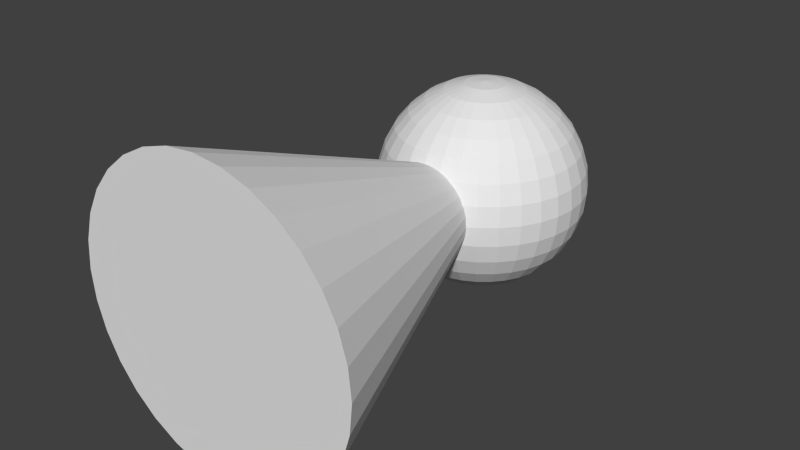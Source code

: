 # Source: trouble_token_simple.blend  (saved by Blender 2.62.0; exported with 4.5.12 LTS)
import bpy
from mathutils import Matrix  # noqa: F401  (used for matrix-valued properties, if any)

bpy.ops.wm.read_factory_settings(use_empty=True)
scene = bpy.context.scene
scene.name = 'Scene'

# ---- collections
col_collection_1 = bpy.data.collections.new('Collection 1'); scene.collection.children.link(col_collection_1)

# ---- world
world_world = bpy.data.worlds.new('World'); scene.world = world_world
world_world.color = (0.05088, 0.05088, 0.05088)
world_world.use_sun_shadow = False
world_world.sun_shadow_jitter_overblur = 0.0
world_world.cycles.sampling_method = 'MANUAL'
world_world.cycles.sample_map_resolution = 256

# ---- meshes
me_sphere_001 = bpy.data.meshes.new('Sphere.001')
me_sphere_001.from_pydata([(0.0, 0.0, 0.21), (0.1746, 0.0, 0.1167), (0.04018, 0.007993, -0.206), (0.07882, 0.01568, -0.194), (0.1144, 0.02276, -0.1746), (0.1456, 0.02897, -0.1485), (0.1713, 0.03406, -0.1167), (0.1903, 0.03785, -0.08036), (0.202, 0.04018, -0.04097), (0.206, 0.04097, 1.49e-08), (0.202, 0.04018, 0.04097), (0.1903, 0.03785, 0.08036), (0.1713, 0.03406, 0.1167), (0.1456, 0.02897, 0.1485), (0.1144, 0.02276, 0.1746), (0.07882, 0.01568, 0.194), (0.04018, 0.007993, 0.206), (0.03785, 0.01568, 0.206), (0.07425, 0.03075, 0.194), (0.1078, 0.04465, 0.1746), (0.1372, 0.05683, 0.1485), (0.1613, 0.06682, 0.1167), (0.1792, 0.07425, 0.08036), (0.1903, 0.07882, 0.04097), (0.194, 0.08036, 1.49e-08), (0.1903, 0.07882, -0.04097), (0.1792, 0.07425, -0.08036), (0.1613, 0.06682, -0.1167), (0.1372, 0.05683, -0.1485), (0.1078, 0.04465, -0.1746), (0.07425, 0.03075, -0.194), (0.03785, 0.01568, -0.206), (-6.322e-08, -2.619e-08, -0.21), (0.03406, 0.02276, -0.206), (0.06682, 0.04465, -0.194), (0.09701, 0.06482, -0.1746), (0.1235, 0.0825, -0.1485), (0.1452, 0.09701, -0.1167), (0.1613, 0.1078, -0.08036), (0.1713, 0.1144, -0.04097), (0.1746, 0.1167, 1.49e-08), (0.1713, 0.1144, 0.04097), (0.1613, 0.1078, 0.08036), (0.1452, 0.09701, 0.1167), (0.1235, 0.0825, 0.1485), (0.09701, 0.06482, 0.1746), (0.06682, 0.04465, 0.194), (0.03406, 0.02276, 0.206), (0.02897, 0.02897, 0.206), (0.05683, 0.05683, 0.194), (0.0825, 0.0825, 0.1746), (0.105, 0.105, 0.1485), (0.1235, 0.1235, 0.1167), (0.1372, 0.1372, 0.08036), (0.1456, 0.1456, 0.04097), (0.1485, 0.1485, 1.49e-08), (0.1456, 0.1456, -0.04097), (0.1372, 0.1372, -0.08036), (0.1235, 0.1235, -0.1167), (0.105, 0.105, -0.1485), (0.0825, 0.0825, -0.1746), (0.05683, 0.05683, -0.194), (0.02897, 0.02897, -0.206), (0.02276, 0.03406, -0.206), (0.04465, 0.06682, -0.194), (0.06482, 0.09701, -0.1746), (0.0825, 0.1235, -0.1485), (0.09701, 0.1452, -0.1167), (0.1078, 0.1613, -0.08036), (0.1144, 0.1713, -0.04097), (0.1167, 0.1746, 1.49e-08), (0.1144, 0.1713, 0.04097), (0.1078, 0.1613, 0.08036), (0.09701, 0.1452, 0.1167), (0.0825, 0.1235, 0.1485), (0.06482, 0.09701, 0.1746), (0.04465, 0.06682, 0.194), (0.02276, 0.03406, 0.206), (0.01568, 0.03785, 0.206), (0.03075, 0.07425, 0.194), (0.04465, 0.1078, 0.1746), (0.05683, 0.1372, 0.1485), (0.06682, 0.1613, 0.1167), (0.07425, 0.1792, 0.08036), (0.07882, 0.1903, 0.04097), (0.08036, 0.194, 1.49e-08), (0.07882, 0.1903, -0.04097), (0.07425, 0.1792, -0.08036), (0.06682, 0.1613, -0.1167), (0.05683, 0.1372, -0.1485), (0.04465, 0.1078, -0.1746), (0.03075, 0.07425, -0.194), (0.01568, 0.03785, -0.206), (0.007993, 0.04018, -0.206), (0.01568, 0.07882, -0.194), (0.02276, 0.1144, -0.1746), (0.02897, 0.1456, -0.1485), (0.03406, 0.1713, -0.1167), (0.03785, 0.1903, -0.08036), (0.04018, 0.202, -0.04097), (0.04097, 0.206, 1.49e-08), (0.04018, 0.202, 0.04097), (0.03785, 0.1903, 0.08036), (0.03406, 0.1713, 0.1167), (0.02897, 0.1456, 0.1485), (0.02276, 0.1144, 0.1746), (0.01568, 0.07882, 0.194), (0.007993, 0.04018, 0.206), (-2.794e-09, 0.04097, 0.206), (-3.725e-09, 0.08036, 0.194), (-7.451e-09, 0.1167, 0.1746), (-1.863e-09, 0.1485, 0.1485), (-1.863e-08, 0.1746, 0.1167), (-2.608e-08, 0.194, 0.08036), (-3.725e-09, 0.206, 0.04097), (-1.49e-08, 0.21, 1.49e-08), (-3.725e-09, 0.206, -0.04097), (-2.608e-08, 0.194, -0.08036), (-2.98e-08, 0.1746, -0.1167), (-1.863e-09, 0.1485, -0.1485), (-1.118e-08, 0.1167, -0.1746), (-1.024e-08, 0.08036, -0.194), (-9.313e-10, 0.04097, -0.206), (-0.007993, 0.04018, -0.206), (-0.01568, 0.07882, -0.194), (-0.02276, 0.1144, -0.1746), (-0.02897, 0.1456, -0.1485), (-0.03406, 0.1713, -0.1167), (-0.03785, 0.1903, -0.08036), (-0.04018, 0.202, -0.04097), (-0.04097, 0.206, 1.49e-08), (-0.04018, 0.202, 0.04097), (-0.03785, 0.1903, 0.08036), (-0.03406, 0.1713, 0.1167), (-0.02897, 0.1456, 0.1485), (-0.02276, 0.1144, 0.1746), (-0.01568, 0.07882, 0.194), (-0.007993, 0.04018, 0.206), (-0.01568, 0.03785, 0.206), (-0.03075, 0.07425, 0.194), (-0.04465, 0.1078, 0.1746), (-0.05683, 0.1372, 0.1485), (-0.06682, 0.1613, 0.1167), (-0.07425, 0.1792, 0.08036), (-0.07882, 0.1903, 0.04097), (-0.08036, 0.194, 1.49e-08), (-0.07882, 0.1903, -0.04097), (-0.07425, 0.1792, -0.08036), (-0.06682, 0.1613, -0.1167), (-0.05683, 0.1372, -0.1485), (-0.04465, 0.1078, -0.1746), (-0.03075, 0.07425, -0.194), (-0.01568, 0.03785, -0.206), (-0.02276, 0.03406, -0.206), (-0.04465, 0.06682, -0.194), (-0.06482, 0.09701, -0.1746), (-0.0825, 0.1235, -0.1485), (-0.09701, 0.1452, -0.1167), (-0.1078, 0.1613, -0.08036), (-0.1144, 0.1713, -0.04097), (-0.1167, 0.1746, 1.49e-08), (-0.1144, 0.1713, 0.04097), (-0.1078, 0.1613, 0.08036), (-0.09701, 0.1452, 0.1167), (-0.0825, 0.1235, 0.1485), (-0.06482, 0.09701, 0.1746), (-0.04465, 0.06682, 0.194), (-0.02276, 0.03406, 0.206), (-0.02897, 0.02897, 0.206), (-0.05683, 0.05683, 0.194), (-0.0825, 0.0825, 0.1746), (-0.105, 0.105, 0.1485), (-0.1235, 0.1235, 0.1167), (-0.1372, 0.1372, 0.08036), (-0.1456, 0.1456, 0.04097), (-0.1485, 0.1485, 1.49e-08), (-0.1456, 0.1456, -0.04097), (-0.1372, 0.1372, -0.08036), (-0.1235, 0.1235, -0.1167), (-0.105, 0.105, -0.1485), (-0.0825, 0.0825, -0.1746), (-0.05683, 0.05683, -0.194), (-0.02897, 0.02897, -0.206), (-0.03406, 0.02276, -0.206), (-0.06682, 0.04465, -0.194), (-0.09701, 0.06482, -0.1746), (-0.1235, 0.0825, -0.1485), (-0.1452, 0.09701, -0.1167), (-0.1613, 0.1078, -0.08036), (-0.1713, 0.1144, -0.04097), (-0.1746, 0.1167, 1.49e-08), (-0.1713, 0.1144, 0.04097), (-0.1613, 0.1078, 0.08036), (-0.1452, 0.09701, 0.1167), (-0.1235, 0.0825, 0.1485), (-0.09701, 0.06482, 0.1746), (-0.06682, 0.04465, 0.194), (-0.03406, 0.02276, 0.206), (-0.03785, 0.01568, 0.206), (-0.07425, 0.03075, 0.194), (-0.1078, 0.04465, 0.1746), (-0.1372, 0.05683, 0.1485), (-0.1613, 0.06682, 0.1167), (-0.1792, 0.07425, 0.08036), (-0.1903, 0.07882, 0.04097), (-0.194, 0.08036, 1.49e-08), (-0.1903, 0.07882, -0.04097), (-0.1792, 0.07425, -0.08036), (-0.1613, 0.06682, -0.1167), (-0.1372, 0.05683, -0.1485), (-0.1078, 0.04465, -0.1746), (-0.07425, 0.03075, -0.194), (-0.03785, 0.01568, -0.206), (-0.04018, 0.007993, -0.206), (-0.07882, 0.01568, -0.194), (-0.1144, 0.02276, -0.1746), (-0.1456, 0.02897, -0.1485), (-0.1713, 0.03406, -0.1167), (-0.1903, 0.03785, -0.08036), (-0.202, 0.04018, -0.04097), (-0.206, 0.04097, 1.49e-08), (-0.202, 0.04018, 0.04097), (-0.1903, 0.03785, 0.08036), (-0.1713, 0.03406, 0.1167), (-0.1456, 0.02897, 0.1485), (-0.1144, 0.02276, 0.1746), (-0.07882, 0.01568, 0.194), (-0.04018, 0.007993, 0.206), (-0.04097, -6.519e-09, 0.206), (-0.08036, -1.024e-08, 0.194), (-0.1167, -3.725e-09, 0.1746), (-0.1485, -1.304e-08, 0.1485), (-0.1746, -2.98e-08, 0.1167), (-0.194, -3.353e-08, 0.08036), (-0.206, -1.863e-08, 0.04097), (-0.21, -1.863e-08, 1.49e-08), (-0.206, -3.725e-09, -0.04097), (-0.194, -3.353e-08, -0.08036), (-0.1746, -3.725e-08, -0.1167), (-0.1485, -1.304e-08, -0.1485), (-0.1167, -1.676e-08, -0.1746), (-0.08036, -1.863e-08, -0.194), (-0.04097, -1.863e-09, -0.206), (-0.04018, -0.007993, -0.206), (-0.07882, -0.01568, -0.194), (-0.1144, -0.02276, -0.1746), (-0.1456, -0.02897, -0.1485), (-0.1713, -0.03406, -0.1167), (-0.1903, -0.03785, -0.08036), (-0.202, -0.04018, -0.04097), (-0.206, -0.04097, 1.49e-08), (-0.202, -0.04018, 0.04097), (-0.1903, -0.03785, 0.08036), (-0.1713, -0.03406, 0.1167), (-0.1456, -0.02897, 0.1485), (-0.1144, -0.02276, 0.1746), (-0.07882, -0.01568, 0.194), (-0.04018, -0.007993, 0.206), (-0.03785, -0.01568, 0.206), (-0.07425, -0.03075, 0.194), (-0.1078, -0.04465, 0.1746), (-0.1372, -0.05683, 0.1485), (-0.1613, -0.06682, 0.1167), (-0.1792, -0.07425, 0.08036), (-0.1903, -0.07882, 0.04097), (-0.194, -0.08036, 1.49e-08), (-0.1903, -0.07882, -0.04097), (-0.1792, -0.07425, -0.08036), (-0.1613, -0.06682, -0.1167), (-0.1372, -0.05683, -0.1485), (-0.1078, -0.04465, -0.1746), (-0.07425, -0.03075, -0.194), (-0.03785, -0.01568, -0.206), (-0.03406, -0.02276, -0.206), (-0.06682, -0.04465, -0.194), (-0.09701, -0.06482, -0.1746), (-0.1235, -0.0825, -0.1485), (-0.1452, -0.09701, -0.1167), (-0.1613, -0.1078, -0.08036), (-0.1713, -0.1144, -0.04097), (-0.1746, -0.1167, 1.49e-08), (-0.1713, -0.1144, 0.04097), (-0.1613, -0.1078, 0.08036), (-0.1452, -0.09701, 0.1167), (-0.1235, -0.0825, 0.1485), (-0.09701, -0.06482, 0.1746), (-0.06682, -0.04465, 0.194), (-0.03406, -0.02276, 0.206), (-0.02897, -0.02897, 0.206), (-0.05683, -0.05683, 0.194), (-0.0825, -0.0825, 0.1746), (-0.105, -0.105, 0.1485), (-0.1235, -0.1235, 0.1167), (-0.1372, -0.1372, 0.08036), (-0.1456, -0.1456, 0.04097), (-0.1485, -0.1485, 1.49e-08), (-0.1456, -0.1456, -0.04097), (-0.1372, -0.1372, -0.08036), (-0.1235, -0.1235, -0.1167), (-0.105, -0.105, -0.1485), (-0.0825, -0.0825, -0.1746), (-0.05683, -0.05683, -0.194), (-0.02897, -0.02897, -0.206), (-0.02276, -0.03406, -0.206), (-0.04465, -0.06682, -0.194), (-0.06482, -0.09701, -0.1746), (-0.0825, -0.1235, -0.1485), (-0.09701, -0.1452, -0.1167), (-0.1078, -0.1613, -0.08036), (-0.1144, -0.1713, -0.04097), (-0.1167, -0.1746, 1.49e-08), (-0.1144, -0.1713, 0.04097), (-0.1078, -0.1613, 0.08036), (-0.09701, -0.1452, 0.1167), (-0.0825, -0.1235, 0.1485), (-0.06482, -0.09701, 0.1746), (-0.04465, -0.06682, 0.194), (-0.02276, -0.03406, 0.206), (-0.01568, -0.03785, 0.206), (-0.03075, -0.07425, 0.194), (-0.04465, -0.1078, 0.1746), (-0.05683, -0.1372, 0.1485), (-0.06682, -0.1613, 0.1167), (-0.07425, -0.1792, 0.08036), (-0.07882, -0.1903, 0.04097), (-0.08036, -0.194, 1.49e-08), (-0.07882, -0.1903, -0.04097), (-0.07425, -0.1792, -0.08036), (-0.06682, -0.1613, -0.1167), (-0.05683, -0.1372, -0.1485), (-0.04465, -0.1078, -0.1746), (-0.03075, -0.07425, -0.194), (-0.01568, -0.03785, -0.206), (-0.007993, -0.04018, -0.206), (-0.01568, -0.07882, -0.194), (-0.02276, -0.1144, -0.1746), (-0.02897, -0.1456, -0.1485), (-0.03406, -0.1713, -0.1167), (-0.03785, -0.1903, -0.08036), (-0.04018, -0.202, -0.04097), (-0.04097, -0.206, 1.49e-08), (-0.04018, -0.202, 0.04097), (-0.03785, -0.1903, 0.08036), (-0.03406, -0.1713, 0.1167), (-0.02897, -0.1456, 0.1485), (-0.02276, -0.1144, 0.1746), (-0.01568, -0.07882, 0.194), (-0.007993, -0.04018, 0.206), (9.313e-09, -0.04097, 0.206), (1.397e-08, -0.08036, 0.194), (1.304e-08, -0.1167, 0.1746), (2.421e-08, -0.1485, 0.1485), (3.725e-08, -0.1746, 0.1167), (4.098e-08, -0.194, 0.08036), (2.98e-08, -0.206, 0.04097), (1.49e-08, -0.21, 1.49e-08), (1.863e-08, -0.206, -0.04097), (4.098e-08, -0.194, -0.08036), (4.843e-08, -0.1746, -0.1167), (2.421e-08, -0.1485, -0.1485), (2.049e-08, -0.1167, -0.1746), (2.142e-08, -0.08036, -0.194), (3.725e-09, -0.04097, -0.206), (0.007993, -0.04018, -0.206), (0.01568, -0.07882, -0.194), (0.02276, -0.1144, -0.1746), (0.02897, -0.1456, -0.1485), (0.03406, -0.1713, -0.1167), (0.03785, -0.1903, -0.08036), (0.04018, -0.202, -0.04097), (0.04097, -0.206, 1.49e-08), (0.04018, -0.202, 0.04097), (0.03785, -0.1903, 0.08036), (0.03406, -0.1713, 0.1167), (0.02897, -0.1456, 0.1485), (0.02276, -0.1144, 0.1746), (0.01568, -0.07882, 0.194), (0.007993, -0.04018, 0.206), (0.01568, -0.03785, 0.206), (0.03075, -0.07425, 0.194), (0.04465, -0.1078, 0.1746), (0.05683, -0.1372, 0.1485), (0.06682, -0.1613, 0.1167), (0.07425, -0.1792, 0.08036), (0.07882, -0.1903, 0.04097), (0.08036, -0.194, 1.49e-08), (0.07882, -0.1903, -0.04097), (0.07425, -0.1792, -0.08036), (0.06682, -0.1613, -0.1167), (0.05683, -0.1372, -0.1485), (0.04465, -0.1078, -0.1746), (0.03075, -0.07425, -0.194), (0.01568, -0.03785, -0.206), (0.02276, -0.03406, -0.206), (0.04465, -0.06682, -0.194), (0.06482, -0.09701, -0.1746), (0.0825, -0.1235, -0.1485), (0.09701, -0.1452, -0.1167), (0.1078, -0.1613, -0.08036), (0.1144, -0.1713, -0.04097), (0.1167, -0.1746, 1.49e-08), (0.1144, -0.1713, 0.04097), (0.1078, -0.1613, 0.08036), (0.09701, -0.1452, 0.1167), (0.0825, -0.1235, 0.1485), (0.06482, -0.09701, 0.1746), (0.04465, -0.06682, 0.194), (0.02276, -0.03406, 0.206), (0.02897, -0.02897, 0.206), (0.05683, -0.05683, 0.194), (0.0825, -0.0825, 0.1746), (0.105, -0.105, 0.1485), (0.1235, -0.1235, 0.1167), (0.1372, -0.1372, 0.08036), (0.1456, -0.1456, 0.04097), (0.1485, -0.1485, 1.49e-08), (0.1456, -0.1456, -0.04097), (0.1372, -0.1372, -0.08036), (0.1235, -0.1235, -0.1167), (0.105, -0.105, -0.1485), (0.0825, -0.0825, -0.1746), (0.05683, -0.05683, -0.194), (0.02897, -0.02897, -0.206), (0.03406, -0.02276, -0.206), (0.06682, -0.04465, -0.194), (0.09701, -0.06482, -0.1746), (0.1235, -0.0825, -0.1485), (0.1452, -0.09701, -0.1167), (0.1613, -0.1078, -0.08036), (0.1713, -0.1144, -0.04097), (0.1746, -0.1167, 1.49e-08), (0.1713, -0.1144, 0.04097), (0.1613, -0.1078, 0.08036), (0.1452, -0.09701, 0.1167), (0.1235, -0.0825, 0.1485), (0.09701, -0.06482, 0.1746), (0.06682, -0.04465, 0.194), (0.03406, -0.02276, 0.206), (0.03785, -0.01568, 0.206), (0.07425, -0.03075, 0.194), (0.1078, -0.04465, 0.1746), (0.1372, -0.05683, 0.1485), (0.1613, -0.06682, 0.1167), (0.1792, -0.07425, 0.08036), (0.1903, -0.07882, 0.04097), (0.194, -0.08036, 1.49e-08), (0.1903, -0.07882, -0.04097), (0.1792, -0.07425, -0.08036), (0.1613, -0.06682, -0.1167), (0.1372, -0.05683, -0.1485), (0.1078, -0.04465, -0.1746), (0.07425, -0.03075, -0.194), (0.03785, -0.01568, -0.206), (0.04018, -0.007993, -0.206), (0.07882, -0.01568, -0.194), (0.1144, -0.02276, -0.1746), (0.1456, -0.02897, -0.1485), (0.1713, -0.03406, -0.1167), (0.1903, -0.03785, -0.08036), (0.202, -0.04018, -0.04097), (0.206, -0.04097, 1.49e-08), (0.202, -0.04018, 0.04097), (0.1903, -0.03785, 0.08036), (0.1713, -0.03406, 0.1167), (0.1456, -0.02897, 0.1485), (0.1144, -0.02276, 0.1746), (0.07882, -0.01568, 0.194), (0.04018, -0.007993, 0.206), (0.04097, 9.313e-09, 0.206), (0.08036, 2.421e-08, 0.194), (0.1167, 1.304e-08, 0.1746), (0.1485, 4.284e-08, 0.1485), (0.194, 5.588e-08, 0.08036), (0.206, 3.725e-08, 0.04097), (0.21, 1.118e-08, 1.49e-08), (0.206, 4.47e-08, -0.04097), (0.194, 5.588e-08, -0.08036), (0.1746, 5.588e-08, -0.1167), (0.1485, 4.284e-08, -0.1485), (0.1167, 1.676e-08, -0.1746), (0.08036, 2.98e-08, -0.194), (0.04097, 4.657e-09, -0.206)], [], [(481, 32, 2), (480, 481, 2, 3), (479, 480, 3, 4), (478, 479, 4, 5), (477, 478, 5, 6), (476, 477, 6, 7), (475, 476, 7, 8), (474, 475, 8, 9), (473, 474, 9, 10), (472, 473, 10, 11), (1, 472, 11, 12), (471, 1, 12, 13), (470, 471, 13, 14), (469, 470, 14, 15), (468, 469, 15, 16), (0, 468, 16), (0, 16, 17), (16, 15, 18, 17), (15, 14, 19, 18), (14, 13, 20, 19), (13, 12, 21, 20), (12, 11, 22, 21), (11, 10, 23, 22), (10, 9, 24, 23), (9, 8, 25, 24), (8, 7, 26, 25), (7, 6, 27, 26), (6, 5, 28, 27), (5, 4, 29, 28), (4, 3, 30, 29), (3, 2, 31, 30), (2, 32, 31), (31, 32, 33), (30, 31, 33, 34), (29, 30, 34, 35), (28, 29, 35, 36), (27, 28, 36, 37), (26, 27, 37, 38), (25, 26, 38, 39), (24, 25, 39, 40), (23, 24, 40, 41), (22, 23, 41, 42), (21, 22, 42, 43), (20, 21, 43, 44), (19, 20, 44, 45), (18, 19, 45, 46), (17, 18, 46, 47), (0, 17, 47), (0, 47, 48), (47, 46, 49, 48), (46, 45, 50, 49), (45, 44, 51, 50), (44, 43, 52, 51), (43, 42, 53, 52), (42, 41, 54, 53), (41, 40, 55, 54), (40, 39, 56, 55), (39, 38, 57, 56), (38, 37, 58, 57), (37, 36, 59, 58), (36, 35, 60, 59), (35, 34, 61, 60), (34, 33, 62, 61), (33, 32, 62), (62, 32, 63), (61, 62, 63, 64), (60, 61, 64, 65), (59, 60, 65, 66), (58, 59, 66, 67), (57, 58, 67, 68), (56, 57, 68, 69), (55, 56, 69, 70), (54, 55, 70, 71), (53, 54, 71, 72), (52, 53, 72, 73), (51, 52, 73, 74), (50, 51, 74, 75), (49, 50, 75, 76), (48, 49, 76, 77), (0, 48, 77), (0, 77, 78), (77, 76, 79, 78), (76, 75, 80, 79), (75, 74, 81, 80), (74, 73, 82, 81), (73, 72, 83, 82), (72, 71, 84, 83), (71, 70, 85, 84), (70, 69, 86, 85), (69, 68, 87, 86), (68, 67, 88, 87), (67, 66, 89, 88), (66, 65, 90, 89), (65, 64, 91, 90), (64, 63, 92, 91), (63, 32, 92), (92, 32, 93), (91, 92, 93, 94), (90, 91, 94, 95), (89, 90, 95, 96), (88, 89, 96, 97), (87, 88, 97, 98), (86, 87, 98, 99), (85, 86, 99, 100), (84, 85, 100, 101), (83, 84, 101, 102), (82, 83, 102, 103), (81, 82, 103, 104), (80, 81, 104, 105), (79, 80, 105, 106), (78, 79, 106, 107), (0, 78, 107), (0, 107, 108), (107, 106, 109, 108), (106, 105, 110, 109), (105, 104, 111, 110), (104, 103, 112, 111), (103, 102, 113, 112), (102, 101, 114, 113), (101, 100, 115, 114), (100, 99, 116, 115), (99, 98, 117, 116), (98, 97, 118, 117), (97, 96, 119, 118), (96, 95, 120, 119), (95, 94, 121, 120), (94, 93, 122, 121), (93, 32, 122), (122, 32, 123), (121, 122, 123, 124), (120, 121, 124, 125), (119, 120, 125, 126), (118, 119, 126, 127), (117, 118, 127, 128), (116, 117, 128, 129), (115, 116, 129, 130), (114, 115, 130, 131), (113, 114, 131, 132), (112, 113, 132, 133), (111, 112, 133, 134), (110, 111, 134, 135), (109, 110, 135, 136), (108, 109, 136, 137), (0, 108, 137), (0, 137, 138), (137, 136, 139, 138), (136, 135, 140, 139), (135, 134, 141, 140), (134, 133, 142, 141), (133, 132, 143, 142), (132, 131, 144, 143), (131, 130, 145, 144), (130, 129, 146, 145), (129, 128, 147, 146), (128, 127, 148, 147), (127, 126, 149, 148), (126, 125, 150, 149), (125, 124, 151, 150), (124, 123, 152, 151), (123, 32, 152), (152, 32, 153), (151, 152, 153, 154), (150, 151, 154, 155), (149, 150, 155, 156), (148, 149, 156, 157), (147, 148, 157, 158), (146, 147, 158, 159), (145, 146, 159, 160), (144, 145, 160, 161), (143, 144, 161, 162), (142, 143, 162, 163), (141, 142, 163, 164), (140, 141, 164, 165), (139, 140, 165, 166), (138, 139, 166, 167), (0, 138, 167), (0, 167, 168), (167, 166, 169, 168), (166, 165, 170, 169), (165, 164, 171, 170), (164, 163, 172, 171), (163, 162, 173, 172), (162, 161, 174, 173), (161, 160, 175, 174), (160, 159, 176, 175), (159, 158, 177, 176), (158, 157, 178, 177), (157, 156, 179, 178), (156, 155, 180, 179), (155, 154, 181, 180), (154, 153, 182, 181), (153, 32, 182), (182, 32, 183), (181, 182, 183, 184), (180, 181, 184, 185), (179, 180, 185, 186), (178, 179, 186, 187), (177, 178, 187, 188), (176, 177, 188, 189), (175, 176, 189, 190), (174, 175, 190, 191), (173, 174, 191, 192), (172, 173, 192, 193), (171, 172, 193, 194), (170, 171, 194, 195), (169, 170, 195, 196), (168, 169, 196, 197), (0, 168, 197), (0, 197, 198), (197, 196, 199, 198), (196, 195, 200, 199), (195, 194, 201, 200), (194, 193, 202, 201), (193, 192, 203, 202), (192, 191, 204, 203), (191, 190, 205, 204), (190, 189, 206, 205), (189, 188, 207, 206), (188, 187, 208, 207), (187, 186, 209, 208), (186, 185, 210, 209), (185, 184, 211, 210), (184, 183, 212, 211), (183, 32, 212), (212, 32, 213), (211, 212, 213, 214), (210, 211, 214, 215), (209, 210, 215, 216), (208, 209, 216, 217), (207, 208, 217, 218), (206, 207, 218, 219), (205, 206, 219, 220), (204, 205, 220, 221), (203, 204, 221, 222), (202, 203, 222, 223), (201, 202, 223, 224), (200, 201, 224, 225), (199, 200, 225, 226), (198, 199, 226, 227), (0, 198, 227), (0, 227, 228), (227, 226, 229, 228), (226, 225, 230, 229), (225, 224, 231, 230), (224, 223, 232, 231), (223, 222, 233, 232), (222, 221, 234, 233), (221, 220, 235, 234), (220, 219, 236, 235), (219, 218, 237, 236), (218, 217, 238, 237), (217, 216, 239, 238), (216, 215, 240, 239), (215, 214, 241, 240), (214, 213, 242, 241), (213, 32, 242), (242, 32, 243), (241, 242, 243, 244), (240, 241, 244, 245), (239, 240, 245, 246), (238, 239, 246, 247), (237, 238, 247, 248), (236, 237, 248, 249), (235, 236, 249, 250), (234, 235, 250, 251), (233, 234, 251, 252), (232, 233, 252, 253), (231, 232, 253, 254), (230, 231, 254, 255), (229, 230, 255, 256), (228, 229, 256, 257), (0, 228, 257), (0, 257, 258), (257, 256, 259, 258), (256, 255, 260, 259), (255, 254, 261, 260), (254, 253, 262, 261), (253, 252, 263, 262), (252, 251, 264, 263), (251, 250, 265, 264), (250, 249, 266, 265), (249, 248, 267, 266), (248, 247, 268, 267), (247, 246, 269, 268), (246, 245, 270, 269), (245, 244, 271, 270), (244, 243, 272, 271), (243, 32, 272), (272, 32, 273), (271, 272, 273, 274), (270, 271, 274, 275), (269, 270, 275, 276), (268, 269, 276, 277), (267, 268, 277, 278), (266, 267, 278, 279), (265, 266, 279, 280), (264, 265, 280, 281), (263, 264, 281, 282), (262, 263, 282, 283), (261, 262, 283, 284), (260, 261, 284, 285), (259, 260, 285, 286), (258, 259, 286, 287), (0, 258, 287), (0, 287, 288), (287, 286, 289, 288), (286, 285, 290, 289), (285, 284, 291, 290), (284, 283, 292, 291), (283, 282, 293, 292), (282, 281, 294, 293), (281, 280, 295, 294), (280, 279, 296, 295), (279, 278, 297, 296), (278, 277, 298, 297), (277, 276, 299, 298), (276, 275, 300, 299), (275, 274, 301, 300), (274, 273, 302, 301), (273, 32, 302), (302, 32, 303), (301, 302, 303, 304), (300, 301, 304, 305), (299, 300, 305, 306), (298, 299, 306, 307), (297, 298, 307, 308), (296, 297, 308, 309), (295, 296, 309, 310), (294, 295, 310, 311), (293, 294, 311, 312), (292, 293, 312, 313), (291, 292, 313, 314), (290, 291, 314, 315), (289, 290, 315, 316), (288, 289, 316, 317), (0, 288, 317), (0, 317, 318), (317, 316, 319, 318), (316, 315, 320, 319), (315, 314, 321, 320), (314, 313, 322, 321), (313, 312, 323, 322), (312, 311, 324, 323), (311, 310, 325, 324), (310, 309, 326, 325), (309, 308, 327, 326), (308, 307, 328, 327), (307, 306, 329, 328), (306, 305, 330, 329), (305, 304, 331, 330), (304, 303, 332, 331), (303, 32, 332), (332, 32, 333), (331, 332, 333, 334), (330, 331, 334, 335), (329, 330, 335, 336), (328, 329, 336, 337), (327, 328, 337, 338), (326, 327, 338, 339), (325, 326, 339, 340), (324, 325, 340, 341), (323, 324, 341, 342), (322, 323, 342, 343), (321, 322, 343, 344), (320, 321, 344, 345), (319, 320, 345, 346), (318, 319, 346, 347), (0, 318, 347), (0, 347, 348), (347, 346, 349, 348), (346, 345, 350, 349), (345, 344, 351, 350), (344, 343, 352, 351), (343, 342, 353, 352), (342, 341, 354, 353), (341, 340, 355, 354), (340, 339, 356, 355), (339, 338, 357, 356), (338, 337, 358, 357), (337, 336, 359, 358), (336, 335, 360, 359), (335, 334, 361, 360), (334, 333, 362, 361), (333, 32, 362), (362, 32, 363), (361, 362, 363, 364), (360, 361, 364, 365), (359, 360, 365, 366), (358, 359, 366, 367), (357, 358, 367, 368), (356, 357, 368, 369), (355, 356, 369, 370), (354, 355, 370, 371), (353, 354, 371, 372), (352, 353, 372, 373), (351, 352, 373, 374), (350, 351, 374, 375), (349, 350, 375, 376), (348, 349, 376, 377), (0, 348, 377), (0, 377, 378), (377, 376, 379, 378), (376, 375, 380, 379), (375, 374, 381, 380), (374, 373, 382, 381), (373, 372, 383, 382), (372, 371, 384, 383), (371, 370, 385, 384), (370, 369, 386, 385), (369, 368, 387, 386), (368, 367, 388, 387), (367, 366, 389, 388), (366, 365, 390, 389), (365, 364, 391, 390), (364, 363, 392, 391), (363, 32, 392), (392, 32, 393), (391, 392, 393, 394), (390, 391, 394, 395), (389, 390, 395, 396), (388, 389, 396, 397), (387, 388, 397, 398), (386, 387, 398, 399), (385, 386, 399, 400), (384, 385, 400, 401), (383, 384, 401, 402), (382, 383, 402, 403), (381, 382, 403, 404), (380, 381, 404, 405), (379, 380, 405, 406), (378, 379, 406, 407), (0, 378, 407), (0, 407, 408), (407, 406, 409, 408), (406, 405, 410, 409), (405, 404, 411, 410), (404, 403, 412, 411), (403, 402, 413, 412), (402, 401, 414, 413), (401, 400, 415, 414), (400, 399, 416, 415), (399, 398, 417, 416), (398, 397, 418, 417), (397, 396, 419, 418), (396, 395, 420, 419), (395, 394, 421, 420), (394, 393, 422, 421), (393, 32, 422), (422, 32, 423), (421, 422, 423, 424), (420, 421, 424, 425), (419, 420, 425, 426), (418, 419, 426, 427), (417, 418, 427, 428), (416, 417, 428, 429), (415, 416, 429, 430), (414, 415, 430, 431), (413, 414, 431, 432), (412, 413, 432, 433), (411, 412, 433, 434), (410, 411, 434, 435), (409, 410, 435, 436), (408, 409, 436, 437), (0, 408, 437), (0, 437, 438), (437, 436, 439, 438), (436, 435, 440, 439), (435, 434, 441, 440), (434, 433, 442, 441), (433, 432, 443, 442), (432, 431, 444, 443), (431, 430, 445, 444), (430, 429, 446, 445), (429, 428, 447, 446), (428, 427, 448, 447), (427, 426, 449, 448), (426, 425, 450, 449), (425, 424, 451, 450), (424, 423, 452, 451), (423, 32, 452), (452, 32, 453), (451, 452, 453, 454), (450, 451, 454, 455), (449, 450, 455, 456), (448, 449, 456, 457), (447, 448, 457, 458), (446, 447, 458, 459), (445, 446, 459, 460), (444, 445, 460, 461), (443, 444, 461, 462), (442, 443, 462, 463), (441, 442, 463, 464), (440, 441, 464, 465), (439, 440, 465, 466), (438, 439, 466, 467), (0, 438, 467), (0, 467, 468), (467, 466, 469, 468), (466, 465, 470, 469), (465, 464, 471, 470), (464, 463, 1, 471), (463, 462, 472, 1), (462, 461, 473, 472), (461, 460, 474, 473), (460, 459, 475, 474), (459, 458, 476, 475), (458, 457, 477, 476), (457, 456, 478, 477), (456, 455, 479, 478), (455, 454, 480, 479), (454, 453, 481, 480), (453, 32, 481)])
me_sphere_001.use_remesh_preserve_volume = False
me_sphere_001.use_remesh_preserve_attributes = False
me_sphere_001.use_mirror_vertex_groups = False
me_sphere_001.update()
me_cone_001 = bpy.data.meshes.new('Cone.001')
me_cone_001.from_pydata([(0.0, 0.3, -0.4), (0.05853, 0.2942, -0.4), (0.1148, 0.2772, -0.4), (0.1667, 0.2494, -0.4), (0.2121, 0.2121, -0.4), (0.2494, 0.1667, -0.4), (0.2772, 0.1148, -0.4), (0.2942, 0.05853, -0.4), (0.3, 2.265e-08, -0.4), (0.2942, -0.05853, -0.4), (0.2772, -0.1148, -0.4), (0.2494, -0.1667, -0.4), (0.2121, -0.2121, -0.4), (0.1667, -0.2494, -0.4), (0.1148, -0.2772, -0.4), (0.05853, -0.2942, -0.4), (-9.775e-08, -0.3, -0.4), (-0.05853, -0.2942, -0.4), (-0.1148, -0.2772, -0.4), (-0.1667, -0.2494, -0.4), (-0.2121, -0.2121, -0.4), (-0.2494, -0.1667, -0.4), (-0.2772, -0.1148, -0.4), (-0.2942, -0.05853, -0.4), (-0.3, 2.897e-07, -0.4), (-0.2942, 0.05853, -0.4), (-0.2772, 0.1148, -0.4), (-0.2494, 0.1667, -0.4), (-0.2121, 0.2121, -0.4), (-0.1667, 0.2494, -0.4), (-0.1148, 0.2772, -0.4), (-0.05853, 0.2942, -0.4), (0.0, 0.0, 0.4), (0.0, 0.0, -0.4)], [], [(1, 0, 32), (32, 2, 1), (32, 3, 2), (32, 4, 3), (32, 5, 4), (32, 6, 5), (32, 7, 6), (32, 8, 7), (32, 9, 8), (32, 10, 9), (32, 11, 10), (32, 12, 11), (32, 13, 12), (32, 14, 13), (32, 15, 14), (32, 16, 15), (32, 17, 16), (32, 18, 17), (32, 19, 18), (32, 20, 19), (32, 21, 20), (32, 22, 21), (32, 23, 22), (32, 24, 23), (32, 25, 24), (32, 26, 25), (32, 27, 26), (32, 28, 27), (32, 29, 28), (32, 30, 29), (32, 31, 30), (32, 0, 31), (33, 0, 1), (33, 1, 2), (33, 2, 3), (33, 3, 4), (33, 4, 5), (33, 5, 6), (33, 6, 7), (33, 7, 8), (33, 8, 9), (33, 9, 10), (33, 10, 11), (33, 11, 12), (33, 12, 13), (33, 13, 14), (33, 14, 15), (33, 15, 16), (33, 16, 17), (33, 17, 18), (33, 18, 19), (33, 19, 20), (33, 20, 21), (33, 21, 22), (33, 22, 23), (33, 23, 24), (33, 24, 25), (33, 25, 26), (33, 26, 27), (33, 27, 28), (33, 28, 29), (33, 29, 30), (33, 30, 31), (31, 0, 33)])
me_cone_001.use_remesh_preserve_volume = False
me_cone_001.use_remesh_preserve_attributes = False
me_cone_001.use_mirror_vertex_groups = False
me_cone_001.update()

# ---- objects
ob_sphere = bpy.data.objects.new('Sphere', me_sphere_001)
ob_cone = bpy.data.objects.new('Cone', me_cone_001)

# ---- transforms, parenting, visibility, modifiers, constraints
ob_sphere.location = (0.0, 0.78, 0.0)
ob_sphere.lineart.crease_threshold = 0.0
ob_cone.location = (0.0, 0.46, 0.0)
ob_cone.rotation_euler = (-1.571, 0.0, 0.0)
ob_cone.lineart.crease_threshold = 0.0

# ---- collection membership
col_collection_1.objects.link(ob_sphere)
col_collection_1.objects.link(ob_cone)

# ---- scene / render settings (as saved in the file)
scene.frame_start = 1; scene.frame_end = 250; scene.frame_set(1)
scene.render.engine = 'BLENDER_EEVEE_NEXT'
scene.render.image_settings.color_mode = 'RGB'
scene.render.image_settings.compression = 90
scene.render.resolution_percentage = 50
scene.render.dither_intensity = 0.0
scene.render.bake_margin = 2
scene.render.bake_bias = 0.0
scene.cycles.use_denoising = False
scene.cycles.samples = 10
scene.cycles.sampling_pattern = 'TABULATED_SOBOL'
scene.cycles.light_sampling_threshold = 0.0
scene.cycles.use_adaptive_sampling = False
scene.cycles.use_light_tree = False
scene.cycles.blur_glossy = 0.0
scene.cycles.volume_bounces = 1
scene.cycles.pixel_filter_type = 'GAUSSIAN'
scene.cycles.sample_clamp_indirect = 0.0
scene.view_settings.view_transform = 'Standard'
bpy.context.view_layer.update()

# ---- added for rendering (the .blend has no active camera and no usable light): camera, sun
cam_auto = bpy.data.cameras.new('AutoCamera')
cam_auto.lens = 50.0
cam_auto.sensor_width = 36.0
cam_auto.clip_end = 1000.0
ob_auto_camera = bpy.data.objects.new('AutoCamera', cam_auto)
scene.collection.objects.link(ob_auto_camera)
ob_auto_camera.location = (1.16479, -0.87275, 0.931833)
ob_auto_camera.rotation_euler = (1.09748, -7.21219e-08, 0.694738)
scene.camera = ob_auto_camera
light_auto_sun = bpy.data.lights.new('AutoSun', 'SUN')
light_auto_sun.energy = 3.0
light_auto_sun.angle = 0.0523599
ob_auto_sun = bpy.data.objects.new('AutoSun', light_auto_sun)
scene.collection.objects.link(ob_auto_sun)
ob_auto_sun.rotation_euler = (0.872665, 0.174533, 0.523599)
bpy.context.view_layer.update()

